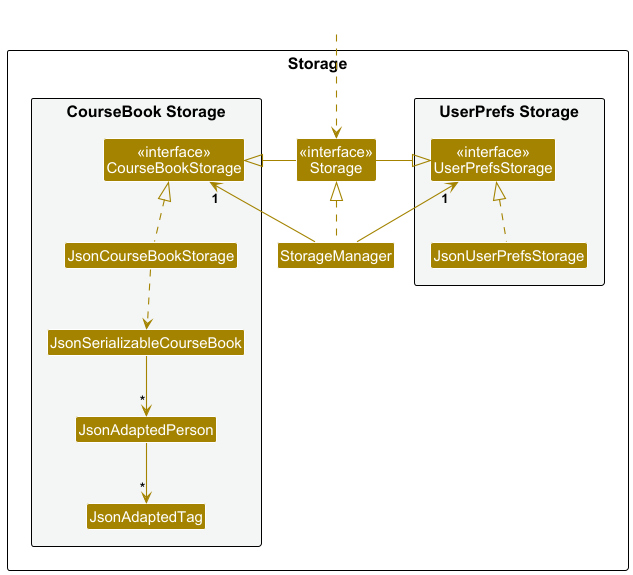

The diagram above was rendered by PlantUML. Its source (embedded in the PNG):
@startuml
!include style.puml
skinparam arrowThickness 1.1
skinparam arrowColor STORAGE_COLOR
skinparam classBackgroundColor STORAGE_COLOR

package Storage as StoragePackage {

package "UserPrefs Storage" #F4F6F6{
Class "<<interface>>\nUserPrefsStorage" as UserPrefsStorage
Class JsonUserPrefsStorage
}

Class "<<interface>>\nStorage" as Storage
Class StorageManager

package "CourseBook Storage" #F4F6F6{
Class "<<interface>>\nCourseBookStorage" as CourseBookStorage
Class JsonCourseBookStorage
Class JsonSerializableCourseBook
Class JsonAdaptedPerson
Class JsonAdaptedTag
}

}

Class HiddenOutside #FFFFFF
HiddenOutside ..> Storage

StorageManager .up.|> Storage
StorageManager -up-> "1" UserPrefsStorage
StorageManager -up-> "1" CourseBookStorage

Storage -left-|> UserPrefsStorage
Storage -right-|> CourseBookStorage

JsonUserPrefsStorage .up.|> UserPrefsStorage
JsonCourseBookStorage .up.|> CourseBookStorage
JsonCourseBookStorage ..> JsonSerializableCourseBook
JsonSerializableCourseBook --> "*" JsonAdaptedPerson
JsonAdaptedPerson --> "*" JsonAdaptedTag

@enduml